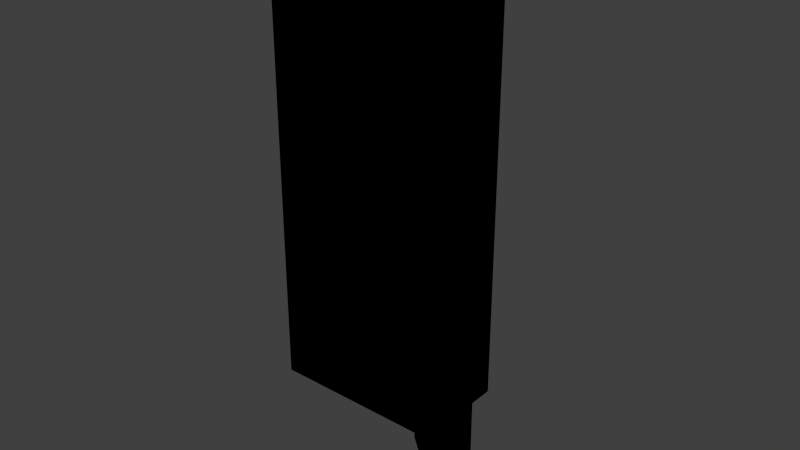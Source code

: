 # Source: panel_electrical_open.blend  (saved by Blender 2.81.16; exported with 4.5.12 LTS)
import bpy
from mathutils import Matrix  # noqa: F401  (used for matrix-valued properties, if any)

bpy.ops.wm.read_factory_settings(use_empty=True)
scene = bpy.context.scene
scene.name = 'Scene'

# ---- collections
col_collection_1 = bpy.data.collections.new('Collection 1'); scene.collection.children.link(col_collection_1)

# ---- images (referenced by path relative to the original .blend; pixels are not part of the script)
import os
ASSET_DIR = os.environ.get("B2B_ASSET_DIR", "")  # directory of the original .blend (textures are referenced by path, not embedded)
HERE = os.path.dirname(os.path.abspath(__file__))  # packed textures are extracted next to this script under _unpacked/

def load_image(name, relpath, width, height, colorspace="sRGB"):
    """Load a texture the original file referenced (path relative to the .blend, or extracted next to this script)."""
    p = next((c for c in (os.path.join(HERE, relpath), os.path.join(ASSET_DIR, relpath)) if relpath and os.path.exists(c)), "")
    if p:
        img = bpy.data.images.load(p, check_existing=True)
        img.name = name
    else:  # same state as the original file: an image datablock whose file is absent (Cycles renders it pink)
        img = bpy.data.images.new(name, width, height)
        img.source = "FILE"
        img.filepath = "//" + (relpath or name)
    img.colorspace_settings.name = colorspace
    return img
img_electrical_panel_outside_misc_png = load_image('electrical_panel_outside_misc.png', 'Materials/electrical_panel_outside_misc.png', 1024, 1024, 'sRGB')
img_electrical_panel_outside_png = load_image('electrical_panel_outside.png', 'Materials/electrical_panel_outside.png', 1024, 1024, 'sRGB')
img_electrical_panel_inside_b_png = load_image('electrical_panel_inside_b.png', 'Materials/electrical_panel_inside_b.png', 1024, 1024, 'sRGB')
img_electrical_panel_inside_a_png = load_image('electrical_panel_inside_a.png', 'Materials/electrical_panel_inside_a.png', 1024, 1024, 'sRGB')

# ---- materials (node trees are filled in below, after node groups)
mat_electrical_panel = bpy.data.materials.new('Electrical_Panel')
mat_electrical_panel.alpha_threshold = 0.0
mat_electrical_panel.use_transparent_shadow = False
mat_electrical_panel.roughness = 0.5
mat_electrical_panel.line_color = (0.0, 0.0, 0.0, 1.0)
mat_electrical_panel_door_b = bpy.data.materials.new('Electrical_Panel_Door_B')
mat_electrical_panel_door_b.alpha_threshold = 0.0
mat_electrical_panel_door_b.use_transparent_shadow = False
mat_electrical_panel_door_b.roughness = 0.5
mat_electrical_panel_door_b.line_color = (0.0, 0.0, 0.0, 1.0)
mat_electrical_panel_door_a = bpy.data.materials.new('Electrical_Panel_Door_A')
mat_electrical_panel_door_a.alpha_threshold = 0.0
mat_electrical_panel_door_a.use_transparent_shadow = False
mat_electrical_panel_door_a.roughness = 0.5
mat_electrical_panel_inside = bpy.data.materials.new('Electrical_Panel_Inside')
mat_electrical_panel_inside.alpha_threshold = 0.0
mat_electrical_panel_inside.use_transparent_shadow = False
mat_electrical_panel_inside.roughness = 0.5
mat_electrical_panel_inside.line_color = (0.0, 0.0, 0.0, 1.0)

# ---- material node trees
mat_electrical_panel.use_nodes = True; mat_electrical_panel.node_tree.nodes.clear()
_N = mat_electrical_panel.node_tree.nodes; _L = mat_electrical_panel.node_tree.links
n0 = _N.new('ShaderNodeOutputMaterial'); n0.name = 'Material Output'; n0.location = (300, 300)
n1 = _N.new('ShaderNodeTexImage'); n1.name = 'Image Texture'; n1.location = (-40, 360)
n1.image = img_electrical_panel_outside_misc_png
n1.interpolation = 'Closest'
n0.is_active_output = True
mat_electrical_panel_door_b.use_nodes = True; mat_electrical_panel_door_b.node_tree.nodes.clear()
_N = mat_electrical_panel_door_b.node_tree.nodes; _L = mat_electrical_panel_door_b.node_tree.links
n0 = _N.new('ShaderNodeOutputMaterial'); n0.name = 'Material Output'; n0.location = (300, 300)
n1 = _N.new('ShaderNodeTexImage'); n1.name = 'Image Texture'; n1.location = (20, 340)
n1.image = img_electrical_panel_outside_png
n1.interpolation = 'Closest'
n0.is_active_output = True
mat_electrical_panel_door_a.use_nodes = True; mat_electrical_panel_door_a.node_tree.nodes.clear()
_N = mat_electrical_panel_door_a.node_tree.nodes; _L = mat_electrical_panel_door_a.node_tree.links
n0 = _N.new('ShaderNodeOutputMaterial'); n0.name = 'Material Output'; n0.location = (300, 300)
n1 = _N.new('ShaderNodeTexImage'); n1.name = 'Image Texture'; n1.location = (0, 360)
n1.image = img_electrical_panel_inside_b_png
n1.interpolation = 'Closest'
n0.is_active_output = True
mat_electrical_panel_inside.use_nodes = True; mat_electrical_panel_inside.node_tree.nodes.clear()
_N = mat_electrical_panel_inside.node_tree.nodes; _L = mat_electrical_panel_inside.node_tree.links
n0 = _N.new('ShaderNodeOutputMaterial'); n0.name = 'Material Output'; n0.location = (300, 300)
n1 = _N.new('ShaderNodeTexImage'); n1.name = 'Image Texture'; n1.location = (20, 320)
n1.image = img_electrical_panel_inside_a_png
n1.interpolation = 'Closest'
n0.is_active_output = True

# ---- world
world_world = bpy.data.worlds.new('World'); scene.world = world_world
world_world.color = (0.05088, 0.05088, 0.05088)
world_world.use_sun_shadow = False
world_world.sun_shadow_jitter_overblur = 0.0
world_world.cycles.sampling_method = 'MANUAL'
world_world.cycles.sample_map_resolution = 256

# ---- meshes
me_cube = bpy.data.meshes.new('Cube')
me_cube.from_pydata([(0.09144, 0.04064, -0.2286), (0.09144, -0.06096, -0.2286), (-0.09144, -0.06096, -0.2286), (-0.09144, 0.04064, -0.2286), (0.09144, 0.04064, 0.2286), (0.09144, -0.06096, 0.2286), (-0.09144, -0.06096, 0.2286), (-0.09144, 0.04064, 0.2286)], [], [(0, 1, 2, 3), (4, 7, 6, 5), (0, 4, 5, 1), (2, 6, 7, 3), (4, 0, 3, 7)])
_uv = me_cube.uv_layers.new(name='UVMap')
_uv.uv.foreach_set('vector', [0.5606, 0.7306, 0.5606, 0.6399, 0.1603, 0.6399, 0.1603, 0.7306, 0.5606, 0.6142, 0.1603, 0.6142, 0.1603, 0.5235, 0.5606, 0.5235, 0.6562, 0.509, 0.6562, 0.9713, 0.9082, 0.9713, 0.9082, 0.509, 0.9082, 0.03225, 0.9082, 0.4945, 0.6562, 0.4945, 0.6562, 0.03225, 0.5929, 0.4981, 0.5929, 0.03221, 0.1358, 0.03221, 0.1358, 0.4981])
me_cube.materials.append(mat_electrical_panel)
me_cube.use_remesh_preserve_volume = False
me_cube.use_remesh_preserve_attributes = False
me_cube.use_mirror_vertex_groups = False
me_cube.update()
me_cube_001 = bpy.data.meshes.new('Cube.001')
me_cube_001.from_pydata([(-0.0002604, 0.0062, -0.4572), (0.1394, -0.1119, -0.4572), (-0.0002604, 0.0062, -1.36e-05), (0.1394, -0.1119, -1.36e-05), (-0.006169, -0.0007852, -0.4572), (0.1335, -0.1189, -0.4572), (-0.006169, -0.0007852, -1.36e-05), (0.1335, -0.1189, -1.36e-05)], [], [(2, 3, 1, 0), (6, 4, 5, 7), (2, 0, 4, 6), (1, 3, 7, 5), (0, 1, 5, 4), (3, 2, 6, 7)])
me_cube_001.polygons.foreach_set('material_index', [0, 1, 0, 0, 0, 0])
_uv = me_cube_001.uv_layers.new(name='UVMap')
_uv.uv.foreach_set('vector', [1.0, 1.0, 0.0, 1.0, 2.33e-07, 0.0, 1.0, 0.0, 1.0, 1.0, 1.0, 0.0, 2.33e-07, 0.0, 0.0, 1.0, 1.0, 1.0, 1.0, 0.0, 1.0, 0.0, 1.0, 1.0, 2.33e-07, 0.0, 0.0, 1.0, 0.0, 1.0, 2.33e-07, 0.0, 1.0, 0.0, 2.33e-07, 0.0, 2.33e-07, 0.0, 1.0, 0.0, 0.0, 1.0, 1.0, 1.0, 1.0, 1.0, 0.0, 1.0])
me_cube_001.materials.append(mat_electrical_panel_door_b)
me_cube_001.materials.append(mat_electrical_panel_door_a)
me_cube_001.use_remesh_preserve_volume = False
me_cube_001.use_remesh_preserve_attributes = False
me_cube_001.use_mirror_vertex_groups = False
me_cube_001.update()
me_cube_002 = bpy.data.meshes.new('Cube.002')
me_cube_002.from_pydata([(0.09144, -0.003939, -0.2286), (-0.09144, -0.003939, -0.2286), (0.09144, -0.003939, 0.2286), (-0.09144, -0.003939, 0.2286), (0.08542, -0.003939, -0.2234), (-0.08542, -0.003939, -0.2234), (0.08542, -0.003939, 0.2234), (-0.08542, -0.003939, 0.2234), (0.0758, 0.01206, -0.2138), (-0.0758, 0.01206, -0.2138), (0.0758, 0.01206, 0.2138), (-0.0758, 0.01206, 0.2138)], [], [(0, 2, 6, 4), (6, 7, 11, 10), (1, 0, 4, 5), (2, 3, 7, 6), (3, 1, 5, 7), (8, 10, 11, 9), (4, 6, 10, 8), (7, 5, 9, 11), (5, 4, 8, 9)])
_uv = me_cube_002.uv_layers.new(name='UVMap')
_uv.uv.foreach_set('vector', [1.0, 0.0, 1.0, 1.0, 0.9277, 0.9444, 0.9277, 0.02147, 0.9277, 0.9444, 0.1117, 0.9444, 0.1692, 0.9215, 0.8653, 0.9215, 8.091e-08, 0.0, 1.0, 0.0, 0.9277, 0.02147, 0.1117, 0.02147, 1.0, 1.0, 0.0, 1.0, 0.1117, 0.9444, 0.9277, 0.9444, 0.0, 1.0, 8.091e-08, 0.0, 0.1117, 0.02147, 0.1117, 0.9444, 0.8653, 0.05646, 0.8653, 0.9215, 0.1692, 0.9215, 0.1692, 0.05646, 0.9277, 0.02147, 0.9277, 0.9444, 0.8653, 0.9215, 0.8653, 0.05646, 0.1117, 0.9444, 0.1117, 0.02147, 0.1692, 0.05646, 0.1692, 0.9215, 0.1117, 0.02147, 0.9277, 0.02147, 0.8653, 0.05646, 0.1692, 0.05646])
me_cube_002.materials.append(mat_electrical_panel_inside)
me_cube_002.use_remesh_preserve_volume = False
me_cube_002.use_remesh_preserve_attributes = False
me_cube_002.use_mirror_vertex_groups = False
me_cube_002.update()

# ---- objects
ob_electrical_panel = bpy.data.objects.new('Electrical_Panel', me_cube)
ob_electrical_panel_door = bpy.data.objects.new('Electrical_Panel_Door', me_cube_001)
ob_electrical_panel_inside = bpy.data.objects.new('Electrical_Panel_Inside', me_cube_002)

# ---- transforms, parenting, visibility, modifiers, constraints
ob_electrical_panel.location = (2.18e-09, 0.01016, 1.363e-09)
ob_electrical_panel.lock_rotations_4d = False
ob_electrical_panel.empty_display_type = 'ARROWS'
ob_electrical_panel.lineart.crease_threshold = 0.0
ob_electrical_panel_door.parent = ob_electrical_panel
ob_electrical_panel_door.matrix_parent_inverse = Matrix(((1.0, 0.0, 0.0, -2.18e-09), (0.0, 1.0, 0.0, -0.01016), (0.0, 0.0, 1.0, -1.363e-09), (0.0, 0.0, 0.0, 1.0)))
ob_electrical_panel_door.location = (0.08724, -0.05538, 0.2286)
ob_electrical_panel_door.lock_rotations_4d = False
ob_electrical_panel_door.empty_display_type = 'ARROWS'
ob_electrical_panel_door.lineart.crease_threshold = 0.0
ob_electrical_panel_inside.parent = ob_electrical_panel
ob_electrical_panel_inside.matrix_parent_inverse = Matrix(((1.0, 0.0, 0.0, -2.18e-09), (0.0, 1.0, 0.0, -0.01016), (0.0, 0.0, 1.0, -1.363e-09), (0.0, 0.0, 0.0, 1.0)))
ob_electrical_panel_inside.location = (-2.671e-08, -0.04686, -7.765e-09)
ob_electrical_panel_inside.lock_rotations_4d = False
ob_electrical_panel_inside.empty_display_type = 'ARROWS'
ob_electrical_panel_inside.lineart.crease_threshold = 0.0

# ---- collection membership
col_collection_1.objects.link(ob_electrical_panel)
col_collection_1.objects.link(ob_electrical_panel_door)
col_collection_1.objects.link(ob_electrical_panel_inside)

# ---- scene / render settings (as saved in the file)
scene.frame_start = 1; scene.frame_end = 250; scene.frame_set(1)
scene.render.engine = 'BLENDER_EEVEE_NEXT'
scene.render.resolution_percentage = 50
scene.render.dither_intensity = 0.0
scene.cycles.use_denoising = False
scene.cycles.samples = 10
scene.cycles.sampling_pattern = 'TABULATED_SOBOL'
scene.cycles.light_sampling_threshold = 0.0
scene.cycles.use_adaptive_sampling = False
scene.cycles.use_light_tree = False
scene.cycles.blur_glossy = 0.0
scene.cycles.pixel_filter_type = 'GAUSSIAN'
scene.cycles.sample_clamp_indirect = 0.0
scene.view_settings.view_transform = 'Standard'
bpy.context.view_layer.update()

# ---- added for rendering (the .blend has no active camera and no usable light): camera, sun
cam_auto = bpy.data.cameras.new('AutoCamera')
cam_auto.lens = 50.0
cam_auto.sensor_width = 36.0
cam_auto.clip_end = 1000.0
ob_auto_camera = bpy.data.objects.new('AutoCamera', cam_auto)
scene.collection.objects.link(ob_auto_camera)
ob_auto_camera.location = (0.623365, -0.728681, 0.444627)
ob_auto_camera.rotation_euler = (1.09748, -7.21219e-08, 0.694738)
scene.camera = ob_auto_camera
light_auto_sun = bpy.data.lights.new('AutoSun', 'SUN')
light_auto_sun.energy = 3.0
light_auto_sun.angle = 0.0523599
ob_auto_sun = bpy.data.objects.new('AutoSun', light_auto_sun)
scene.collection.objects.link(ob_auto_sun)
ob_auto_sun.rotation_euler = (0.872665, 0.174533, 0.523599)
bpy.context.view_layer.update()
